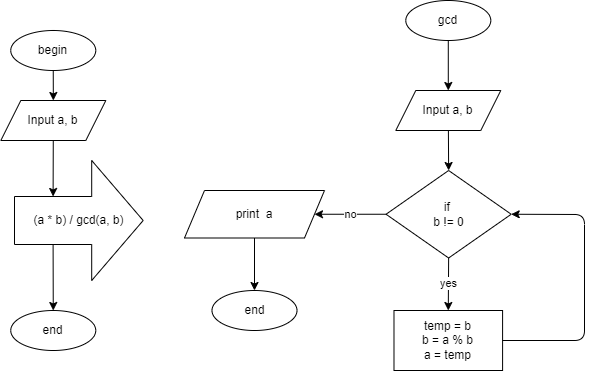

The diagram above was exported from draw.io. Its source (the exported page's mxGraphModel, read from the mxfile embedded in the PNG):
<mxGraphModel dx="448" dy="571" grid="1" gridSize="10" guides="1" tooltips="1" connect="1" arrows="1" fold="1" page="0" pageScale="1" pageWidth="850" pageHeight="1100" math="0" shadow="0">
  <root>
    <mxCell id="0" />
    <mxCell id="1" parent="0" />
    <mxCell id="47" style="edgeStyle=none;html=1;exitX=0.5;exitY=1;exitDx=0;exitDy=0;entryX=0.5;entryY=0;entryDx=0;entryDy=0;" parent="1" source="DPTNgw4OFq8EDRZzPiav-1" target="DPTNgw4OFq8EDRZzPiav-2" edge="1">
      <mxGeometry relative="1" as="geometry" />
    </mxCell>
    <mxCell id="DPTNgw4OFq8EDRZzPiav-1" value="begin" style="ellipse;whiteSpace=wrap;html=1;movable=1;resizable=1;rotatable=1;deletable=1;editable=1;connectable=1;container=0;" parent="1" vertex="1">
      <mxGeometry x="136.25000000000003" y="160" width="85" height="40" as="geometry" />
    </mxCell>
    <mxCell id="120" value="" style="edgeStyle=none;html=1;entryX=0;entryY=0;entryDx=38.601;entryDy=36;entryPerimeter=0;" edge="1" parent="1" source="DPTNgw4OFq8EDRZzPiav-2" target="119">
      <mxGeometry relative="1" as="geometry" />
    </mxCell>
    <mxCell id="DPTNgw4OFq8EDRZzPiav-2" value="Input a, b" style="shape=parallelogram;perimeter=parallelogramPerimeter;whiteSpace=wrap;html=1;fixedSize=1;movable=1;resizable=1;rotatable=1;deletable=1;editable=1;connectable=1;container=0;" parent="1" vertex="1">
      <mxGeometry x="126.33000000000001" y="230" width="105" height="40" as="geometry" />
    </mxCell>
    <mxCell id="134" style="edgeStyle=none;html=1;exitX=0;exitY=0;exitDx=38.601;exitDy=84;exitPerimeter=0;entryX=0.5;entryY=0;entryDx=0;entryDy=0;" edge="1" parent="1" source="119" target="133">
      <mxGeometry relative="1" as="geometry" />
    </mxCell>
    <mxCell id="119" value="(a * b) / gcd(a, b)" style="shape=singleArrow;whiteSpace=wrap;html=1;arrowWidth=0.4;arrowSize=0.4;" vertex="1" parent="1">
      <mxGeometry x="140" y="290" width="128.67" height="120" as="geometry" />
    </mxCell>
    <mxCell id="121" style="edgeStyle=none;html=1;exitX=0.5;exitY=1;exitDx=0;exitDy=0;entryX=0.5;entryY=0;entryDx=0;entryDy=0;" edge="1" parent="1" source="122" target="125">
      <mxGeometry relative="1" as="geometry" />
    </mxCell>
    <mxCell id="122" value="gcd" style="ellipse;whiteSpace=wrap;html=1;movable=1;resizable=1;rotatable=1;deletable=1;editable=1;connectable=1;container=0;" vertex="1" parent="1">
      <mxGeometry x="531.29" y="130" width="85" height="40" as="geometry" />
    </mxCell>
    <mxCell id="123" value="" style="edgeStyle=none;html=1;startArrow=none;entryX=0.5;entryY=0;entryDx=0;entryDy=0;" edge="1" parent="1" source="125" target="131">
      <mxGeometry relative="1" as="geometry">
        <mxPoint x="589" y="160" as="sourcePoint" />
        <mxPoint x="572.1366666666665" y="210" as="targetPoint" />
      </mxGeometry>
    </mxCell>
    <mxCell id="124" value="no" style="edgeStyle=none;html=1;exitX=0;exitY=0.5;exitDx=0;exitDy=0;" edge="1" parent="1" source="131" target="128">
      <mxGeometry relative="1" as="geometry">
        <mxPoint x="465" y="600" as="sourcePoint" />
      </mxGeometry>
    </mxCell>
    <mxCell id="125" value="Input a, b" style="shape=parallelogram;perimeter=parallelogramPerimeter;whiteSpace=wrap;html=1;fixedSize=1;movable=1;resizable=1;rotatable=1;deletable=1;editable=1;connectable=1;container=0;" vertex="1" parent="1">
      <mxGeometry x="521.29" y="220" width="105" height="40" as="geometry" />
    </mxCell>
    <mxCell id="126" value="temp = b&lt;br&gt;b = a % b&lt;br&gt;a = temp" style="whiteSpace=wrap;html=1;" vertex="1" parent="1">
      <mxGeometry x="519.49" y="440" width="108.6" height="60" as="geometry" />
    </mxCell>
    <mxCell id="127" style="edgeStyle=none;html=1;entryX=0.5;entryY=0;entryDx=0;entryDy=0;" edge="1" parent="1" source="128" target="129">
      <mxGeometry relative="1" as="geometry" />
    </mxCell>
    <mxCell id="128" value="print&amp;nbsp; a" style="shape=parallelogram;perimeter=parallelogramPerimeter;whiteSpace=wrap;html=1;fixedSize=1;" vertex="1" parent="1">
      <mxGeometry x="310" y="320" width="140" height="47.5" as="geometry" />
    </mxCell>
    <mxCell id="129" value="end" style="ellipse;whiteSpace=wrap;html=1;movable=1;resizable=1;rotatable=1;deletable=1;editable=1;connectable=1;container=0;" vertex="1" parent="1">
      <mxGeometry x="337.5" y="420" width="85" height="40" as="geometry" />
    </mxCell>
    <mxCell id="130" value="yes" style="edgeStyle=none;html=1;exitX=0.5;exitY=1;exitDx=0;exitDy=0;entryX=0.5;entryY=0;entryDx=0;entryDy=0;" edge="1" parent="1" source="131" target="126">
      <mxGeometry relative="1" as="geometry">
        <mxPoint x="573" y="390" as="sourcePoint" />
        <mxPoint x="574.1336206896551" y="440" as="targetPoint" />
      </mxGeometry>
    </mxCell>
    <mxCell id="131" value="if&amp;nbsp;&lt;br&gt;b != 0" style="rhombus;whiteSpace=wrap;html=1;movable=1;resizable=1;rotatable=1;deletable=1;editable=1;connectable=1;container=0;" vertex="1" parent="1">
      <mxGeometry x="511.55" y="300" width="125.16" height="87.5" as="geometry" />
    </mxCell>
    <mxCell id="132" style="edgeStyle=none;html=1;exitX=1;exitY=0.5;exitDx=0;exitDy=0;entryX=1;entryY=0.5;entryDx=0;entryDy=0;" edge="1" parent="1" source="126" target="131">
      <mxGeometry relative="1" as="geometry">
        <Array as="points">
          <mxPoint x="710" y="470" />
          <mxPoint x="710" y="344" />
        </Array>
        <mxPoint x="794.81" y="573.75" as="sourcePoint" />
      </mxGeometry>
    </mxCell>
    <mxCell id="133" value="end" style="ellipse;whiteSpace=wrap;html=1;movable=1;resizable=1;rotatable=1;deletable=1;editable=1;connectable=1;container=0;" vertex="1" parent="1">
      <mxGeometry x="136.25000000000003" y="440" width="85" height="40" as="geometry" />
    </mxCell>
  </root>
</mxGraphModel>